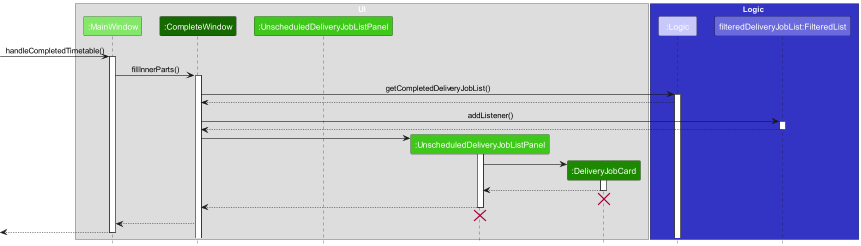

The diagram above was rendered by PlantUML. Its source (embedded in the PNG):
@startuml
!include style.puml

box UI
participant ":MainWindow" as MainWindow UI_COLOR_T1
participant ":CompleteWindow" as CompleteWindow UI_COLOR_T3
participant ":UnscheduledDeliveryJobListPanel" UI_COLOR_T2
participant ":UnscheduledDeliveryJobListPanel" as UnscheduledDeliveryJobListPanel UI_COLOR_T2
participant ":DeliveryJobCard" as DeliveryJobCard UI_COLOR
end box

box Logic LOGIC_COLOR
participant ":Logic" as Logic LOGIC_COLOR_T1
participant "filteredDeliveryJobList:FilteredList" as FilteredList LOGIC_COLOR_T2
end box


[-> MainWindow : handleCompletedTimetable()
activate MainWindow
MainWindow -> CompleteWindow : fillInnerParts()
activate CompleteWindow

CompleteWindow -> Logic : getCompletedDeliveryJobList()
activate Logic
Logic --> CompleteWindow

CompleteWindow -> FilteredList : addListener()
activate FilteredList
FilteredList --> CompleteWindow
deactivate FilteredList

create UnscheduledDeliveryJobListPanel
CompleteWindow -> UnscheduledDeliveryJobListPanel
activate UnscheduledDeliveryJobListPanel

create DeliveryJobCard
UnscheduledDeliveryJobListPanel -> DeliveryJobCard
activate DeliveryJobCard
DeliveryJobCard --> UnscheduledDeliveryJobListPanel
deactivate DeliveryJobCard
DeliveryJobCard -[hidden]-> UnscheduledDeliveryJobListPanel
destroy DeliveryJobCard

UnscheduledDeliveryJobListPanel --> CompleteWindow
deactivate UnscheduledDeliveryJobListPanel
UnscheduledDeliveryJobListPanel -[hidden]-> CompleteWindow
destroy UnscheduledDeliveryJobListPanel

CompleteWindow --> MainWindow

[<--MainWindow
deactivate MainWindow



@enduml